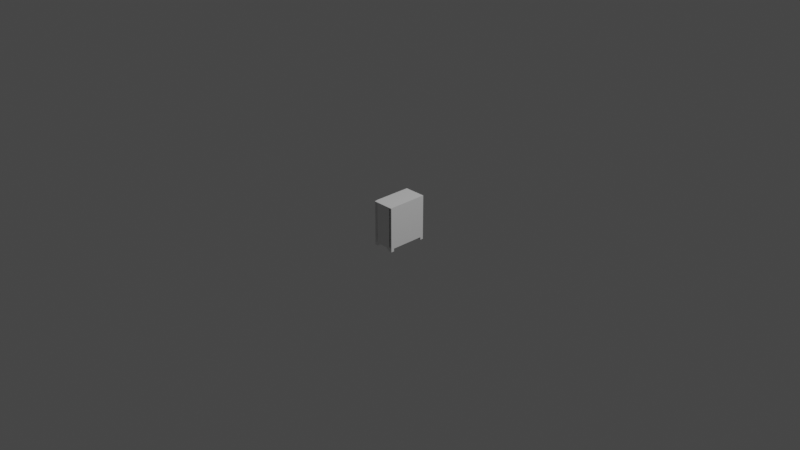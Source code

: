 # Source: pc.blend  (saved by Blender 3.5.10; exported with 4.5.12 LTS)
import bpy
from mathutils import Matrix  # noqa: F401  (used for matrix-valued properties, if any)

bpy.ops.wm.read_factory_settings(use_empty=True)
scene = bpy.context.scene
scene.name = 'Scene'

# ---- collections
col_collection = bpy.data.collections.new('Collection'); scene.collection.children.link(col_collection)

# ---- materials (node trees are filled in below, after node groups)
mat_material = bpy.data.materials.new('Material')
mat_material.alpha_threshold = 0.0
mat_material.use_transparent_shadow = False
mat_material.roughness = 0.5
mat_material.line_color = (0.0, 0.0, 0.0, 1.0)

# ---- material node trees
mat_material.use_nodes = True; mat_material.node_tree.nodes.clear()
_N = mat_material.node_tree.nodes; _L = mat_material.node_tree.links
n0 = _N.new('ShaderNodeOutputMaterial'); n0.name = 'Material Output'; n0.location = (300, 300)
n1 = _N.new('ShaderNodeBsdfPrincipled'); n1.name = 'Principled BSDF'; n1.location = (10, 300)
n1.distribution = 'GGX'
n1.subsurface_method = 'RANDOM_WALK_SKIN'
n1.inputs[3].default_value = 1.45
n1.inputs[27].default_value = (0.0, 0.0, 0.0, 1.0)
n1.inputs[28].default_value = 1.0
_L.new(n1.outputs[0], n0.inputs[0])
n0.is_active_output = True

# ---- world
world_world = bpy.data.worlds.new('World'); scene.world = world_world
world_world.use_nodes = True; world_world.node_tree.nodes.clear()
_N = world_world.node_tree.nodes; _L = world_world.node_tree.links
n0 = _N.new('ShaderNodeOutputWorld'); n0.name = 'World Output'; n0.location = (300, 300)
n1 = _N.new('ShaderNodeBackground'); n1.name = 'Background'; n1.location = (10, 300)
n1.inputs[0].default_value = (0.05088, 0.05088, 0.05088, 1.0)
_L.new(n1.outputs[0], n0.inputs[0])
n0.is_active_output = True
world_world.color = (0.05088, 0.05088, 0.05088)
world_world.use_sun_shadow = False
world_world.sun_shadow_jitter_overblur = 0.0

# ---- cameras
cam_camera = bpy.data.cameras.new('Camera')
cam_camera.clip_end = 100.0
cam_camera.ortho_scale = 7.314

# ---- lights
light_light = bpy.data.lights.new('Light', 'POINT')
light_light.transmission_factor = 0.0
light_light.energy = 1000.0
light_light.shadow_soft_size = 0.1
light_light.shadow_maximum_resolution = 0.006
light_light.use_absolute_resolution = True

# ---- meshes
me_cube = bpy.data.meshes.new('Cube')
me_cube.from_pydata([(0.1156, 0.22, 0.2256), (0.085, 0.185, -0.23), (0.085, -0.185, -0.23), (-0.1156, 0.22, 0.2256), (-0.085, 0.185, -0.23), (-0.085, -0.185, -0.23), (-0.1156, 0.22, -0.2256), (-0.09823, -0.2034, -0.2082), (0.1156, 0.22, -0.2256), (0.09823, -0.2034, -0.2082), (-0.12, -0.185, -0.23), (-0.085, -0.2034, -0.2082), (0.085, -0.2034, -0.2082), (0.085, 0.22, -0.2256), (0.12, -0.185, -0.23), (-0.12, 0.185, -0.23), (0.12, 0.185, -0.23), (-0.085, 0.22, -0.2256), (-0.12, -0.185, -0.23), (-0.12, -0.22, -0.23), (-0.085, 0.22, -0.23), (-0.12, 0.22, -0.23), (0.085, -0.22, -0.23), (0.12, -0.22, -0.23), (0.12, 0.185, -0.23), (0.12, 0.22, -0.23), (-0.085, -0.22, -0.23), (-0.085, -0.185, -0.23), (0.085, 0.22, -0.23), (0.12, -0.185, -0.23), (0.085, -0.185, -0.23), (0.085, 0.185, -0.23), (-0.12, 0.185, -0.23), (-0.085, 0.185, -0.23), (0.12, 0.185, -0.2606), (0.12, 0.22, -0.2606), (0.085, -0.22, -0.2606), (0.12, -0.22, -0.2606), (-0.085, 0.22, -0.2606), (-0.12, 0.22, -0.2606), (-0.12, -0.185, -0.2606), (-0.12, -0.22, -0.2606), (-0.085, -0.22, -0.2606), (-0.085, -0.185, -0.2606), (0.085, 0.22, -0.2606), (0.12, -0.185, -0.2606), (0.085, -0.185, -0.2606), (0.085, 0.185, -0.2606), (-0.12, 0.185, -0.2606), (-0.085, 0.185, -0.2606), (-0.085, 0.22, -0.23), (-0.12, 0.22, -0.23), (0.09539, 0.1954, 0.23), (0.12, 0.22, -0.23), (-0.09539, 0.1954, 0.23), (0.085, 0.22, -0.23), (-0.085, 0.2145, -0.2256), (-0.1156, 0.2145, -0.2256), (0.1156, 0.2145, 0.2256), (0.1156, 0.2145, -0.2256), (-0.1156, 0.2145, 0.2256), (0.085, 0.2145, -0.2256), (0.08828, 0.2145, 0.2023), (0.01928, 0.2145, 0.2023), (0.01928, 0.2145, 0.1011), (0.08866, 0.2145, 0.1011), (0.08866, 0.2145, 0.2023), (0.08866, 0.2145, 0.024), (-0.08924, 0.2145, 0.024), (-0.08924, 0.2145, 0.1011), (0.08828, 0.1967, 0.2023), (0.01928, 0.1967, 0.2023), (0.01928, 0.1967, 0.1011), (0.08866, 0.1967, 0.1011), (0.08866, 0.1967, 0.2023), (0.08866, 0.1967, 0.024), (-0.08924, 0.1967, 0.024), (-0.08924, 0.1967, 0.1011), (-0.04561, -0.185, -0.23), (-0.04561, -0.2034, -0.2082), (0.04561, -0.185, -0.23), (0.04561, -0.22, -0.23), (-0.04561, 0.185, -0.23), (-0.04561, 0.22, -0.23), (0.04561, 0.22, -0.23), (0.04561, 0.185, -0.23), (-0.09539, -0.1604, 0.23), (0.09539, -0.1604, 0.23), (0.09823, -0.2034, 0.2032), (-0.09823, -0.2034, 0.2032), (0.12, -0.22, 0.225), (0.12, -0.22, -0.23), (0.085, -0.22, -0.23), (-0.12, -0.22, -0.23), (-0.085, -0.22, -0.23), (-0.04561, -0.22, -0.23), (-0.12, -0.22, 0.225), (0.1147, -0.22, 0.2196), (0.1147, -0.22, -0.2247), (0.085, -0.22, -0.2247), (-0.1147, -0.22, -0.2247), (-0.085, -0.22, -0.2247), (-0.04561, -0.22, -0.2247), (-0.1147, -0.22, 0.2196), (-0.085, -0.22, 0.2196), (-0.085, -0.2034, 0.2032), (0.085, -0.22, 0.2196), (0.085, -0.2034, 0.2032), (-0.04561, -0.22, -0.2082), (0.085, -0.22, -0.2082), (-0.085, -0.22, -0.2082), (-0.085, -0.22, 0.2032), (0.085, -0.22, 0.2032), (-0.085, -0.2148, 0.2032), (0.085, -0.2148, 0.2032), (-0.085, -0.2148, -0.2082), (0.085, -0.2148, -0.2082), (-0.04561, -0.2148, -0.2082), (-0.04561, -0.22, -0.2082), (0.085, -0.22, -0.2082), (-0.085, -0.22, -0.2082), (-0.04561, -0.22, -0.2082), (0.085, -0.22, -0.2082), (-0.085, -0.22, -0.2082), (-0.085, -0.22, 0.2196), (0.085, -0.22, 0.2196), (0.085, -0.2148, 0.2196), (-0.085, -0.2148, 0.2196), (-0.085, -0.2148, -0.2247), (-0.085, -0.22, -0.2247), (0.085, -0.22, -0.2247), (0.085, -0.22, -0.2247), (-0.04561, -0.2148, -0.2247), (0.085, -0.2148, -0.2247), (-0.085, -0.22, -0.2247), (-0.04561, -0.22, -0.2247), (-0.04561, -0.22, -0.2247), (-0.12, -0.185, 0.23), (-0.12, 0.22, 0.23), (0.12, 0.22, 0.23), (0.12, -0.185, 0.23)], [(33, 82), (109, 118)], [(52, 54, 86, 87), (9, 88, 107, 12), (93, 96, 137, 10), (4, 82, 85, 1, 2, 78, 5), (53, 139, 140, 14, 16), (13, 17, 56, 61), (4, 5, 10, 15), (1, 85, 84, 55), (5, 78, 95, 94), (2, 1, 16, 14), (14, 91, 23, 29), (29, 23, 37, 45), (53, 16, 24, 25), (4, 15, 32, 33), (55, 53, 25, 28), (16, 1, 31, 24), (23, 22, 81, 36, 37), (2, 14, 29, 30), (50, 4, 33, 20), (1, 55, 28, 31), (94, 93, 19, 26), (92, 2, 30, 22), (10, 5, 27, 18), (93, 10, 18, 19), (15, 51, 21, 32), (91, 92, 22, 23), (5, 94, 26, 27), (51, 50, 20, 21), (41, 40, 43, 42), (37, 36, 46, 45), (39, 38, 49, 48), (35, 34, 47, 44), (26, 19, 41, 42, 95), (19, 18, 40, 41), (32, 21, 39, 48), (25, 24, 34, 35), (6, 17, 50, 51), (8, 0, 139, 53), (3, 6, 51, 138), (0, 3, 138, 139), (13, 8, 53, 55), (17, 13, 55, 84, 83, 50), (57, 60, 63, 64, 69, 68, 67, 65, 58, 59, 61, 56), (3, 0, 58, 60), (0, 8, 59, 58), (8, 13, 61, 59), (6, 3, 60, 57), (17, 6, 57, 56), (68, 69, 77, 76), (58, 65, 62, 66), (66, 62, 63, 60, 58), (62, 66, 74, 70), (71, 70, 73, 75, 76, 77, 72), (63, 62, 70, 71), (67, 68, 76, 75), (65, 67, 75, 73), (62, 65, 73, 70), (64, 63, 71, 72), (69, 64, 72, 77), (95, 78, 2, 92), (83, 82, 4, 50), (84, 85, 82, 83), (43, 78, 95, 42), (46, 80, 81, 36), (18, 27, 78, 43, 40), (47, 85, 84, 44), (29, 45, 46, 80, 30), (82, 49, 38, 83), (44, 84, 53, 35), (50, 83, 38, 39, 51), (49, 82, 32, 48), (24, 31, 85, 47, 34), (10, 137, 138, 51, 15), (14, 140, 90, 91), (140, 137, 96, 90), (97, 98, 91, 90), (98, 99, 92, 91), (101, 100, 93, 94), (100, 103, 96, 93), (103, 104, 106, 97, 90, 96), (88, 9, 98, 97), (9, 12, 99, 98), (11, 7, 100, 101), (99, 12, 79, 11, 101, 102), (7, 89, 103, 100), (89, 105, 104, 103), (102, 101, 94, 92, 99), (109, 112, 111, 110, 108), (104, 105, 107, 106), (11, 105, 89, 7), (106, 107, 88, 97), (119, 118, 121, 122), (118, 120, 123, 121), (113, 111, 124, 127), (108, 110, 120, 118), (109, 108, 118, 119), (116, 114, 112, 109), (113, 115, 110, 111), (113, 114, 116, 117, 115), (12, 107, 105, 11, 79), (126, 127, 124, 125), (112, 114, 126, 125), (111, 112, 125, 124), (114, 113, 127, 126), (132, 133, 130, 131, 136, 135, 134, 129, 128), (115, 117, 116, 133, 132, 128), (123, 110, 129, 134), (119, 109, 131, 130), (116, 119, 130, 133), (110, 115, 128, 129), (86, 54, 138, 137), (54, 52, 139, 138), (52, 87, 140, 139), (87, 86, 137, 140), (119, 118, 110, 129, 134, 135, 136, 131, 130, 109)])
_uv = me_cube.uv_layers.new(name='UVMap')
_uv.uv.foreach_set('vector', [0.6506, 0.514, 0.8494, 0.514, 0.8494, 0.7161, 0.6506, 0.7161, 0.3868, 0.7727, 0.6104, 0.7727, 0.6104, 0.7865, 0.3868, 0.7865, 0.375, 0.0, 0.6223, 0.0, 0.625, 0.01989, 0.375, 0.01989, 0.1615, 0.5199, 0.189, 0.5199, 0.2992, 0.5199, 0.3385, 0.5199, 0.3385, 0.7301, 0.2025, 0.7301, 0.1615, 0.7301, 0.375, 0.5, 0.625, 0.5, 0.625, 0.7301, 0.375, 0.7301, 0.375, 0.5199, 0.3774, 0.4635, 0.3774, 0.2865, 0.3774, 0.2865, 0.3774, 0.4635, 0.1615, 0.5199, 0.1615, 0.7301, 0.125, 0.7301, 0.125, 0.5199, 0.3385, 0.5199, 0.2992, 0.5199, 0.2992, 0.5, 0.3385, 0.5, 0.1615, 0.7301, 0.2025, 0.7301, 0.2025, 0.75, 0.1615, 0.75, 0.3385, 0.7301, 0.3385, 0.5199, 0.375, 0.5199, 0.375, 0.7301, 0.375, 0.7301, 0.375, 0.75, 0.375, 0.75, 0.375, 0.7301, 0.375, 0.7301, 0.375, 0.75, 0.375, 0.75, 0.375, 0.7301, 0.375, 0.5, 0.375, 0.5199, 0.375, 0.5199, 0.375, 0.5, 0.1615, 0.5199, 0.125, 0.5199, 0.125, 0.5199, 0.1615, 0.5199, 0.375, 0.4635, 0.375, 0.5, 0.375, 0.5, 0.375, 0.4635, 0.375, 0.5199, 0.3385, 0.5199, 0.3385, 0.5199, 0.375, 0.5199, 0.375, 0.75, 0.375, 0.7865, 0.0, 0.0, 0.3385, 0.75, 0.375, 0.75, 0.3385, 0.7301, 0.375, 0.7301, 0.375, 0.7301, 0.3385, 0.7301, 0.1615, 0.5, 0.1615, 0.5199, 0.1615, 0.5199, 0.1615, 0.5, 0.3385, 0.5199, 0.3385, 0.5, 0.3385, 0.5, 0.3385, 0.5199, 0.375, 0.9635, 0.375, 1.0, 0.375, 1.0, 0.375, 0.9635, 0.3385, 0.75, 0.3385, 0.7301, 0.3385, 0.7301, 0.3385, 0.75, 0.125, 0.7301, 0.1615, 0.7301, 0.1615, 0.7301, 0.125, 0.7301, 0.375, 0.0, 0.375, 0.01989, 0.375, 0.01989, 0.375, 0.0, 0.375, 0.2301, 0.375, 0.25, 0.375, 0.25, 0.375, 0.2301, 0.375, 0.75, 0.375, 0.7865, 0.375, 0.7865, 0.375, 0.75, 0.1615, 0.7301, 0.1615, 0.75, 0.1615, 0.75, 0.1615, 0.7301, 0.375, 0.25, 0.375, 0.2865, 0.375, 0.2865, 0.375, 0.25, 0.375, 1.0, 0.125, 0.7301, 0.1615, 0.7301, 0.375, 0.9635, 0.375, 0.75, 0.3385, 0.75, 0.3385, 0.7301, 0.375, 0.7301, 0.375, 0.25, 0.1615, 0.5, 0.1615, 0.5199, 0.375, 0.2301, 0.375, 0.5, 0.375, 0.5199, 0.3385, 0.5199, 0.375, 0.4635, 0.375, 0.9635, 0.375, 0.0, 0.375, 1.0, 0.375, 0.9635, 0.2025, 0.75, 0.375, 0.0, 0.375, 0.01989, 0.375, 0.01989, 0.375, 0.0, 0.375, 0.2301, 0.375, 0.25, 0.375, 0.25, 0.375, 0.2301, 0.375, 0.5, 0.375, 0.5199, 0.375, 0.5199, 0.375, 0.5, 0.3774, 0.2546, 0.3774, 0.2865, 0.375, 0.2865, 0.375, 0.25, 0.3774, 0.4954, 0.6226, 0.4954, 0.625, 0.5, 0.375, 0.5, 0.6226, 0.2546, 0.3774, 0.2546, 0.375, 0.25, 0.625, 0.25, 0.6226, 0.4954, 0.6226, 0.2546, 0.625, 0.25, 0.625, 0.5, 0.3774, 0.4635, 0.3774, 0.4954, 0.375, 0.5, 0.375, 0.4635, 0.3774, 0.2865, 0.3774, 0.4635, 0.375, 0.4635, 0.375, 0.4242, 0.375, 0.314, 0.375, 0.2865, 0.3774, 0.2546, 0.6226, 0.2546, 0.6099, 0.3951, 0.5549, 0.3951, 0.5549, 0.2758, 0.513, 0.282, 0.513, 0.4673, 0.5549, 0.467, 0.6226, 0.4954, 0.3774, 0.4954, 0.3774, 0.4635, 0.3774, 0.2865, 0.6226, 0.2546, 0.6226, 0.4954, 0.6226, 0.4954, 0.6226, 0.2546, 0.6226, 0.4954, 0.3774, 0.4954, 0.3774, 0.4954, 0.6226, 0.4954, 0.3774, 0.4954, 0.3774, 0.4635, 0.3774, 0.4635, 0.3774, 0.4954, 0.3774, 0.2546, 0.6226, 0.2546, 0.6226, 0.2546, 0.3774, 0.2546, 0.3774, 0.2865, 0.3774, 0.2546, 0.3774, 0.2546, 0.3774, 0.2865, 0.513, 0.282, 0.5549, 0.2758, 0.5549, 0.2758, 0.513, 0.282, 0.6226, 0.4954, 0.5549, 0.467, 0.6099, 0.467, 0.6099, 0.4674, 0.6099, 0.4674, 0.6099, 0.467, 0.6099, 0.3951, 0.6226, 0.2546, 0.6226, 0.4954, 0.6099, 0.467, 0.6099, 0.4674, 0.6099, 0.4674, 0.6099, 0.467, 0.6099, 0.3951, 0.6099, 0.467, 0.5549, 0.467, 0.513, 0.4673, 0.513, 0.282, 0.5549, 0.2758, 0.5549, 0.3951, 0.6099, 0.3951, 0.6099, 0.467, 0.6099, 0.467, 0.6099, 0.3951, 0.513, 0.4673, 0.513, 0.282, 0.513, 0.282, 0.513, 0.4673, 0.5549, 0.467, 0.513, 0.4673, 0.513, 0.4673, 0.5549, 0.467, 0.6099, 0.467, 0.5549, 0.467, 0.5549, 0.467, 0.6099, 0.467, 0.5549, 0.3951, 0.6099, 0.3951, 0.6099, 0.3951, 0.5549, 0.3951, 0.5549, 0.2758, 0.5549, 0.3951, 0.5549, 0.3951, 0.5549, 0.2758, 0.2025, 0.75, 0.2025, 0.7301, 0.3385, 0.7301, 0.3385, 0.75, 0.189, 0.5, 0.189, 0.5199, 0.1615, 0.5199, 0.1615, 0.5, 0.2992, 0.5, 0.2992, 0.5199, 0.189, 0.5199, 0.189, 0.5, 0.1615, 0.7301, 0.2025, 0.7301, 0.2025, 0.75, 0.375, 0.9635, 0.0, 0.0, 0.0, 0.0, 0.0, 0.0, 0.0, 0.0, 0.375, 0.01989, 0.1615, 0.7301, 0.2025, 0.7301, 0.1615, 0.7301, 0.375, 0.01989, 0.0, 0.0, 0.0, 0.0, 0.0, 0.0, 0.0, 0.0, 0.375, 0.7301, 0.375, 0.7301, 0.3385, 0.7301, 0.0, 0.0, 0.3385, 0.7301, 0.0, 0.0, 0.0, 0.0, 0.0, 0.0, 0.0, 0.0, 0.0, 0.0, 0.0, 0.0, 0.0, 0.0, 0.375, 0.5, 0.0, 0.0, 0.0, 0.0, 0.0, 0.0, 0.0, 0.0, 0.0, 0.0, 0.0, 0.0, 0.0, 0.0, 0.375, 0.2301, 0.375, 0.2301, 0.375, 0.5199, 0.3385, 0.5199, 0.0, 0.0, 0.3385, 0.5199, 0.375, 0.5199, 0.375, 0.01989, 0.625, 0.01989, 0.625, 0.25, 0.375, 0.25, 0.375, 0.2301, 0.375, 0.7301, 0.625, 0.7301, 0.6223, 0.75, 0.375, 0.75, 0.625, 0.7301, 0.625, 0.01989, 0.6223, 1.0, 0.6223, 0.75, 0.6194, 0.7555, 0.3779, 0.7555, 0.375, 0.75, 0.6223, 0.75, 0.3779, 0.7555, 0.3779, 0.7865, 0.375, 0.7865, 0.375, 0.75, 0.3779, 0.9635, 0.3779, 0.9945, 0.375, 1.0, 0.375, 0.9635, 0.3779, 0.9945, 0.6194, 0.9945, 0.6223, 1.0, 0.375, 1.0, 0.6194, 0.9945, 0.6194, 0.9635, 0.6194, 0.7865, 0.6194, 0.7555, 0.6223, 0.75, 0.6223, 1.0, 0.6104, 0.7727, 0.3868, 0.7727, 0.3779, 0.7555, 0.6194, 0.7555, 0.3868, 0.7727, 0.3868, 0.7865, 0.3779, 0.7865, 0.3779, 0.7555, 0.3868, 0.9635, 0.3868, 0.9773, 0.3779, 0.9945, 0.3779, 0.9635, 0.3779, 0.7865, 0.3868, 0.7865, 0.3868, 0.9225, 0.3868, 0.9635, 0.3779, 0.9635, 0.3779, 0.9225, 0.3868, 0.9773, 0.6104, 0.9773, 0.6194, 0.9945, 0.3779, 0.9945, 0.6104, 0.9773, 0.6104, 0.9635, 0.6194, 0.9635, 0.6194, 0.9945, 0.3779, 0.9225, 0.3779, 0.9635, 0.375, 0.9635, 0.375, 0.7865, 0.3779, 0.7865, 0.3868, 0.7865, 0.6104, 0.7865, 0.6104, 0.9635, 0.3868, 0.9635, 0.3868, 0.9225, 0.6194, 0.9635, 0.6104, 0.9635, 0.6104, 0.7865, 0.6194, 0.7865, 0.3868, 0.9635, 0.6104, 0.9635, 0.6104, 0.9773, 0.3868, 0.9773, 0.6194, 0.7865, 0.6104, 0.7865, 0.6104, 0.7727, 0.6194, 0.7555, 0.3868, 0.7865, 0.3868, 0.9225, 0.3868, 0.9225, 0.3868, 0.7865, 0.3868, 0.9225, 0.3868, 0.9635, 0.3868, 0.9635, 0.3868, 0.9225, 0.6104, 0.9635, 0.6104, 0.9635, 0.6104, 0.9635, 0.6104, 0.9635, 0.3868, 0.9225, 0.3868, 0.9635, 0.3868, 0.9635, 0.3868, 0.9225, 0.3868, 0.7865, 0.3868, 0.9225, 0.3868, 0.9225, 0.3868, 0.7865, 0.3868, 0.7865, 0.6104, 0.7865, 0.6104, 0.7865, 0.3868, 0.7865, 0.6104, 0.9635, 0.3868, 0.9635, 0.3868, 0.9635, 0.6104, 0.9635, 0.6104, 0.9635, 0.6104, 0.7865, 0.0, 0.0, 0.0, 0.0, 0.3868, 0.9635, 0.3868, 0.7865, 0.6104, 0.7865, 0.6104, 0.9635, 0.3868, 0.9635, 0.3868, 0.9225, 0.6104, 0.7865, 0.6104, 0.9635, 0.6104, 0.9635, 0.6104, 0.7865, 0.6104, 0.7865, 0.6104, 0.7865, 0.6104, 0.7865, 0.6104, 0.7865, 0.6104, 0.9635, 0.6104, 0.7865, 0.6104, 0.7865, 0.6104, 0.9635, 0.6104, 0.7865, 0.6104, 0.9635, 0.6104, 0.9635, 0.6104, 0.7865, 0.0, 0.0, 0.0, 0.0, 0.3868, 0.7865, 0.3868, 0.7865, 0.3868, 0.9225, 0.3868, 0.9225, 0.3868, 0.9635, 0.3868, 0.9635, 0.3868, 0.9635, 0.3868, 0.9635, 0.0, 0.0, 0.0, 0.0, 0.0, 0.0, 0.0, 0.0, 0.3868, 0.9635, 0.0, 0.0, 0.0, 0.0, 0.0, 0.0, 0.0, 0.0, 0.3868, 0.7865, 0.3868, 0.7865, 0.3868, 0.7865, 0.3868, 0.7865, 0.0, 0.0, 0.0, 0.0, 0.0, 0.0, 0.0, 0.0, 0.3868, 0.9635, 0.3868, 0.9635, 0.3868, 0.9635, 0.3868, 0.9635, 0.8494, 0.7161, 0.8494, 0.514, 0.875, 0.5, 0.875, 0.7301, 0.8494, 0.514, 0.6506, 0.514, 0.625, 0.5, 0.875, 0.5, 0.6506, 0.514, 0.6506, 0.7161, 0.625, 0.7301, 0.625, 0.5, 0.6506, 0.7161, 0.8494, 0.7161, 0.875, 0.7301, 0.625, 0.7301, 0.3868, 0.7865, 0.3868, 0.9225, 0.0, 0.0, 0.0, 0.0, 0.3868, 0.9635, 0.3868, 0.9225, 0.3868, 0.9225, 0.3868, 0.7865, 0.3868, 0.7865, 0.3868, 0.7865])
me_cube.materials.append(mat_material)
me_cube.use_mirror_vertex_groups = False
me_cube.update()

# ---- objects
ob_cube = bpy.data.objects.new('Cube', me_cube)
ob_light = bpy.data.objects.new('Light', light_light)
ob_camera = bpy.data.objects.new('Camera', cam_camera)

# ---- transforms, parenting, visibility, modifiers, constraints
ob_cube.location = (0.0, 0.0, 0.0)
ob_cube.lock_rotations_4d = False
ob_cube.empty_display_type = 'ARROWS'
ob_cube.lineart.crease_threshold = 0.0
ob_light.location = (4.076, 1.005, 5.904)
ob_light.rotation_euler = (0.6503, 0.05522, 1.866)
ob_light.lock_rotations_4d = False
ob_light.empty_display_type = 'ARROWS'
ob_light.color = (0.0, 0.0, 0.0, 0.0)
ob_light.lineart.crease_threshold = 0.0
ob_camera.location = (7.359, -6.926, 4.958)
ob_camera.rotation_euler = (1.109, 0.0, 0.8149)
ob_camera.lock_rotations_4d = False
ob_camera.empty_display_type = 'ARROWS'
ob_camera.color = (0.0, 0.0, 0.0, 0.0)
ob_camera.display_type = 'WIRE'
ob_camera.lineart.crease_threshold = 0.0

# ---- collection membership
col_collection.objects.link(ob_cube)
col_collection.objects.link(ob_light)
col_collection.objects.link(ob_camera)

# ---- scene / render settings (as saved in the file)
scene.camera = ob_camera
scene.frame_start = 1; scene.frame_end = 250; scene.frame_set(1)
scene.render.engine = 'BLENDER_EEVEE_NEXT'
scene.cycles.sampling_pattern = 'TABULATED_SOBOL'
scene.view_settings.view_transform = 'Filmic'
bpy.context.view_layer.update()
